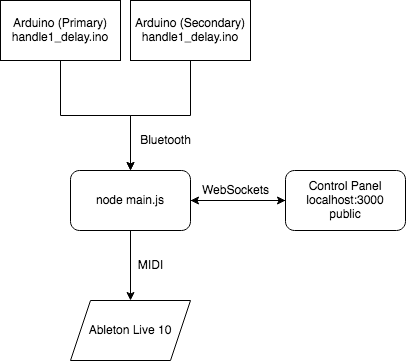

The diagram above was exported from draw.io. Its source (the exported page's mxGraphModel, read from the mxfile embedded in the PNG):
<mxGraphModel dx="786" dy="641" grid="1" gridSize="10" guides="1" tooltips="1" connect="1" arrows="1" fold="1" page="1" pageScale="1" pageWidth="850" pageHeight="1100" math="0" shadow="0">
  <root>
    <mxCell id="0" />
    <mxCell id="1" parent="0" />
    <mxCell id="98kkRCOIee6jd7COJ9I0-6" style="edgeStyle=orthogonalEdgeStyle;rounded=0;orthogonalLoop=1;jettySize=auto;html=1;exitX=0.5;exitY=1;exitDx=0;exitDy=0;entryX=0.5;entryY=0;entryDx=0;entryDy=0;" edge="1" parent="1" source="98kkRCOIee6jd7COJ9I0-1" target="98kkRCOIee6jd7COJ9I0-4">
      <mxGeometry relative="1" as="geometry" />
    </mxCell>
    <mxCell id="98kkRCOIee6jd7COJ9I0-1" value="&lt;div&gt;Arduino (Primary)&lt;br&gt;&lt;/div&gt;&lt;div&gt;handle1_delay.ino&lt;br&gt;&lt;/div&gt;" style="rounded=0;whiteSpace=wrap;html=1;" vertex="1" parent="1">
      <mxGeometry x="140" y="150" width="120" height="60" as="geometry" />
    </mxCell>
    <mxCell id="98kkRCOIee6jd7COJ9I0-7" style="edgeStyle=orthogonalEdgeStyle;rounded=0;orthogonalLoop=1;jettySize=auto;html=1;exitX=0.5;exitY=1;exitDx=0;exitDy=0;" edge="1" parent="1" source="98kkRCOIee6jd7COJ9I0-3">
      <mxGeometry relative="1" as="geometry">
        <mxPoint x="270" y="320" as="targetPoint" />
      </mxGeometry>
    </mxCell>
    <mxCell id="98kkRCOIee6jd7COJ9I0-3" value="&lt;div&gt;Arduino (Secondary)&lt;br&gt;&lt;/div&gt;&lt;div&gt;handle1_delay.ino&lt;br&gt;&lt;/div&gt;" style="rounded=0;whiteSpace=wrap;html=1;" vertex="1" parent="1">
      <mxGeometry x="270" y="150" width="120" height="60" as="geometry" />
    </mxCell>
    <mxCell id="98kkRCOIee6jd7COJ9I0-9" style="edgeStyle=orthogonalEdgeStyle;rounded=0;orthogonalLoop=1;jettySize=auto;html=1;exitX=1;exitY=0.5;exitDx=0;exitDy=0;" edge="1" parent="1" source="98kkRCOIee6jd7COJ9I0-4" target="98kkRCOIee6jd7COJ9I0-8">
      <mxGeometry relative="1" as="geometry" />
    </mxCell>
    <mxCell id="98kkRCOIee6jd7COJ9I0-14" style="edgeStyle=orthogonalEdgeStyle;rounded=0;orthogonalLoop=1;jettySize=auto;html=1;exitX=0.5;exitY=1;exitDx=0;exitDy=0;entryX=0.5;entryY=0;entryDx=0;entryDy=0;" edge="1" parent="1" source="98kkRCOIee6jd7COJ9I0-4" target="98kkRCOIee6jd7COJ9I0-13">
      <mxGeometry relative="1" as="geometry" />
    </mxCell>
    <mxCell id="98kkRCOIee6jd7COJ9I0-4" value="node main.js" style="rounded=1;whiteSpace=wrap;html=1;" vertex="1" parent="1">
      <mxGeometry x="210" y="320" width="120" height="60" as="geometry" />
    </mxCell>
    <mxCell id="98kkRCOIee6jd7COJ9I0-10" style="edgeStyle=orthogonalEdgeStyle;rounded=0;orthogonalLoop=1;jettySize=auto;html=1;exitX=0;exitY=0.5;exitDx=0;exitDy=0;" edge="1" parent="1" source="98kkRCOIee6jd7COJ9I0-8" target="98kkRCOIee6jd7COJ9I0-4">
      <mxGeometry relative="1" as="geometry" />
    </mxCell>
    <mxCell id="98kkRCOIee6jd7COJ9I0-8" value="&lt;div&gt;Control Panel&lt;/div&gt;&lt;div&gt;localhost:3000&lt;/div&gt;public" style="rounded=1;whiteSpace=wrap;html=1;" vertex="1" parent="1">
      <mxGeometry x="425" y="320" width="120" height="60" as="geometry" />
    </mxCell>
    <mxCell id="98kkRCOIee6jd7COJ9I0-13" value="Ableton Live 10" style="shape=parallelogram;perimeter=parallelogramPerimeter;whiteSpace=wrap;html=1;fixedSize=1;" vertex="1" parent="1">
      <mxGeometry x="210" y="450" width="120" height="60" as="geometry" />
    </mxCell>
    <mxCell id="98kkRCOIee6jd7COJ9I0-15" value="Bluetooth" style="text;html=1;align=center;verticalAlign=middle;resizable=0;points=[];autosize=1;strokeColor=none;fillColor=none;" vertex="1" parent="1">
      <mxGeometry x="270" y="280" width="70" height="20" as="geometry" />
    </mxCell>
    <mxCell id="98kkRCOIee6jd7COJ9I0-16" value="MIDI" style="text;html=1;align=center;verticalAlign=middle;resizable=0;points=[];autosize=1;strokeColor=none;fillColor=none;" vertex="1" parent="1">
      <mxGeometry x="270" y="405" width="40" height="20" as="geometry" />
    </mxCell>
    <mxCell id="98kkRCOIee6jd7COJ9I0-17" value="WebSockets" style="text;html=1;align=center;verticalAlign=middle;resizable=0;points=[];autosize=1;strokeColor=none;fillColor=none;" vertex="1" parent="1">
      <mxGeometry x="335" y="330" width="80" height="20" as="geometry" />
    </mxCell>
  </root>
</mxGraphModel>